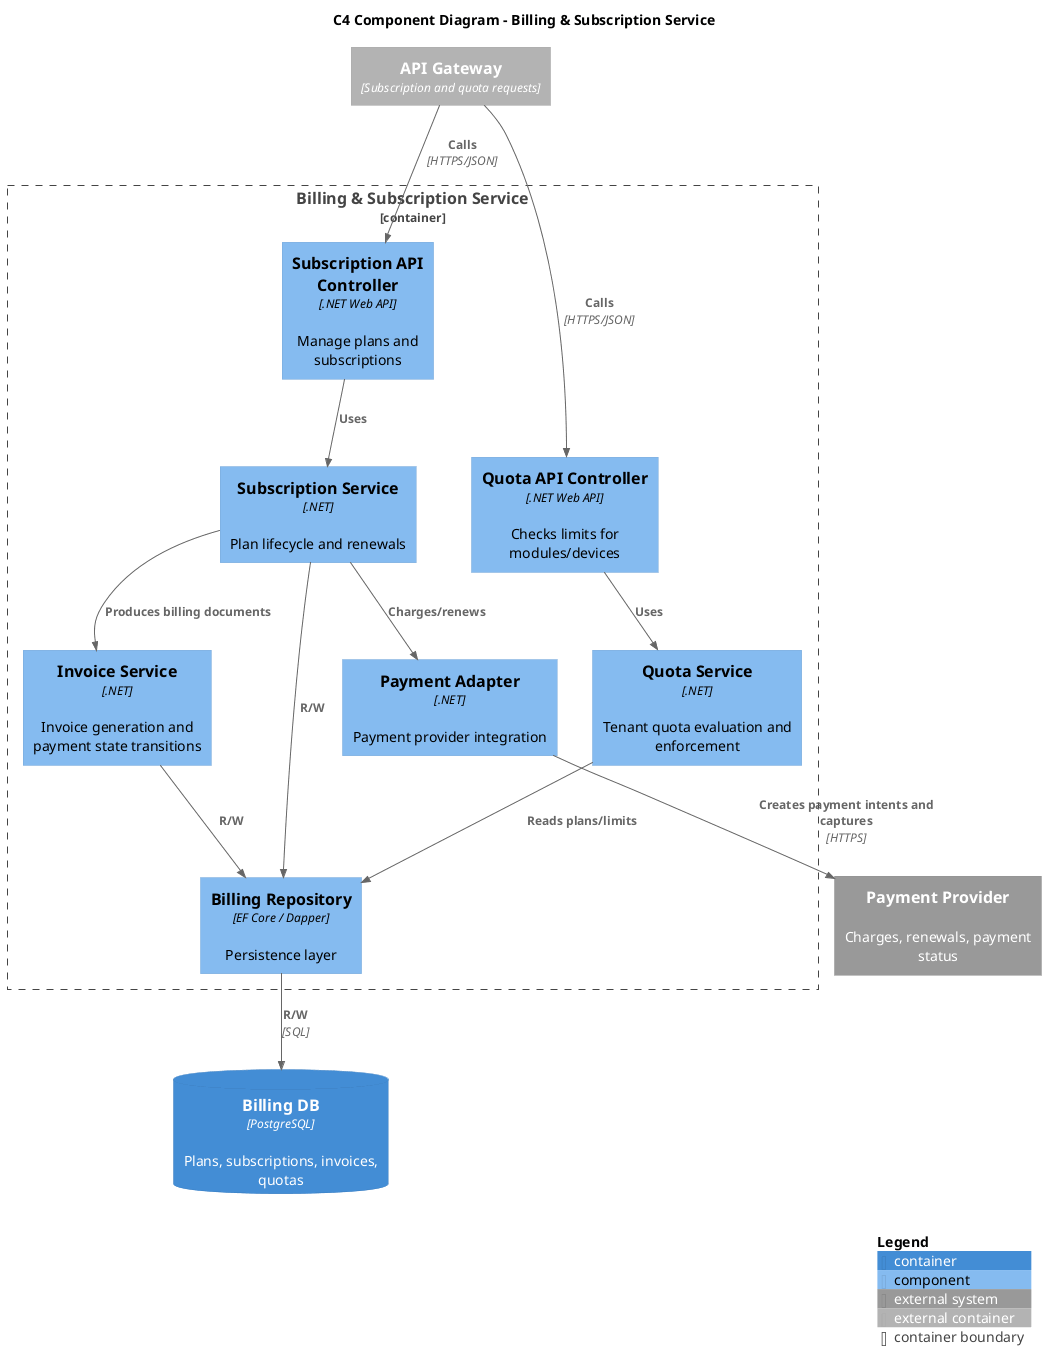

The diagram above was rendered by PlantUML. Its source (embedded in the PNG):
@startuml C4_Component_Billing_Service
!include C4_Component.puml

title C4 Component Diagram - Billing & Subscription Service

Container_Ext(apiGateway, "API Gateway", "Subscription and quota requests")
System_Ext(paymentProvider, "Payment Provider", "Charges, renewals, payment status")
ContainerDb(billingDb, "Billing DB", "PostgreSQL", "Plans, subscriptions, invoices, quotas")

Container_Boundary(billingService, "Billing & Subscription Service") {
  Component(subscriptionController, "Subscription API Controller", ".NET Web API", "Manage plans and subscriptions")
  Component(quotaController, "Quota API Controller", ".NET Web API", "Checks limits for modules/devices")
  Component(subscriptionService, "Subscription Service", ".NET", "Plan lifecycle and renewals")
  Component(quotaService, "Quota Service", ".NET", "Tenant quota evaluation and enforcement")
  Component(paymentAdapter, "Payment Adapter", ".NET", "Payment provider integration")
  Component(invoiceService, "Invoice Service", ".NET", "Invoice generation and payment state transitions")
  Component(billingRepository, "Billing Repository", "EF Core / Dapper", "Persistence layer")
}

Rel(apiGateway, subscriptionController, "Calls", "HTTPS/JSON")
Rel(apiGateway, quotaController, "Calls", "HTTPS/JSON")
Rel(subscriptionController, subscriptionService, "Uses")
Rel(quotaController, quotaService, "Uses")
Rel(subscriptionService, paymentAdapter, "Charges/renews")
Rel(paymentAdapter, paymentProvider, "Creates payment intents and captures", "HTTPS")
Rel(subscriptionService, invoiceService, "Produces billing documents")
Rel(subscriptionService, billingRepository, "R/W")
Rel(quotaService, billingRepository, "Reads plans/limits")
Rel(invoiceService, billingRepository, "R/W")
Rel(billingRepository, billingDb, "R/W", "SQL")

SHOW_LEGEND()
@enduml